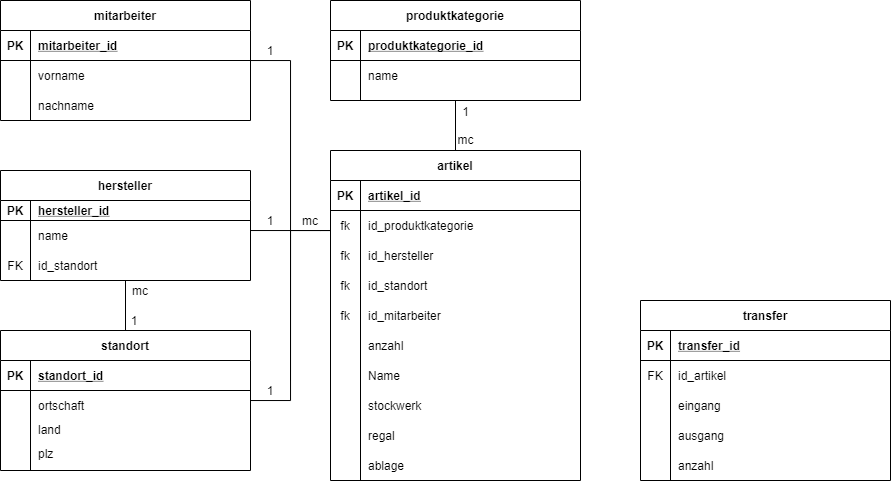

The diagram above was exported from draw.io. Its source (the exported page's mxGraphModel, read from the mxfile embedded in the PNG):
<mxGraphModel dx="621" dy="461" grid="1" gridSize="10" guides="1" tooltips="1" connect="1" arrows="1" fold="1" page="1" pageScale="1" pageWidth="850" pageHeight="1100" math="0" shadow="0" extFonts="Permanent Marker^https://fonts.googleapis.com/css?family=Permanent+Marker">
  <root>
    <mxCell id="0" />
    <mxCell id="1" parent="0" />
    <mxCell id="7EhDEFcTuI5stFCjLQC7-51" value="fk" style="shape=partialRectangle;overflow=hidden;connectable=0;fillColor=none;top=0;left=0;bottom=0;right=0;horizontal=1;" parent="1" vertex="1">
      <mxGeometry x="400" y="770" width="30" height="30" as="geometry" />
    </mxCell>
    <mxCell id="7EhDEFcTuI5stFCjLQC7-52" value="id_hersteller" style="shape=partialRectangle;overflow=hidden;connectable=0;fillColor=none;top=0;left=0;bottom=0;right=0;align=left;spacingLeft=6;" parent="1" vertex="1">
      <mxGeometry x="430" y="770" width="220" height="30" as="geometry" />
    </mxCell>
    <mxCell id="7EhDEFcTuI5stFCjLQC7-53" value="fk" style="shape=partialRectangle;overflow=hidden;connectable=0;fillColor=none;top=0;left=0;bottom=0;right=0;horizontal=1;" parent="1" vertex="1">
      <mxGeometry x="400" y="800" width="30" height="30" as="geometry" />
    </mxCell>
    <mxCell id="7EhDEFcTuI5stFCjLQC7-54" value="id_standort" style="shape=partialRectangle;overflow=hidden;connectable=0;fillColor=none;top=0;left=0;bottom=0;right=0;align=left;spacingLeft=6;" parent="1" vertex="1">
      <mxGeometry x="430" y="800" width="220" height="30" as="geometry" />
    </mxCell>
    <mxCell id="7EhDEFcTuI5stFCjLQC7-62" value="id_mitarbeiter" style="shape=partialRectangle;overflow=hidden;connectable=0;fillColor=none;top=0;left=0;bottom=0;right=0;align=left;spacingLeft=6;" parent="1" vertex="1">
      <mxGeometry x="430" y="830" width="220" height="30" as="geometry" />
    </mxCell>
    <mxCell id="7EhDEFcTuI5stFCjLQC7-63" value="anzahl" style="shape=partialRectangle;overflow=hidden;connectable=0;fillColor=none;top=0;left=0;bottom=0;right=0;align=left;spacingLeft=6;" parent="1" vertex="1">
      <mxGeometry x="430" y="860" width="220" height="30" as="geometry" />
    </mxCell>
    <mxCell id="7EhDEFcTuI5stFCjLQC7-65" value="name" style="shape=partialRectangle;overflow=hidden;connectable=0;fillColor=none;top=0;left=0;bottom=0;right=0;align=left;spacingLeft=6;" parent="1" vertex="1">
      <mxGeometry x="100" y="750" width="220" height="30" as="geometry" />
    </mxCell>
    <mxCell id="7EhDEFcTuI5stFCjLQC7-66" value="id_standort" style="shape=partialRectangle;overflow=hidden;connectable=0;fillColor=none;top=0;left=0;bottom=0;right=0;align=left;spacingLeft=6;" parent="1" vertex="1">
      <mxGeometry x="100" y="780" width="220" height="30" as="geometry" />
    </mxCell>
    <mxCell id="7EhDEFcTuI5stFCjLQC7-74" value="" style="group" parent="1" vertex="1" connectable="0">
      <mxGeometry x="710" y="830" width="250" height="180" as="geometry" />
    </mxCell>
    <mxCell id="7EhDEFcTuI5stFCjLQC7-22" value="transfer" style="shape=table;startSize=30;container=1;collapsible=1;childLayout=tableLayout;fixedRows=1;rowLines=0;fontStyle=1;align=center;resizeLast=1;" parent="7EhDEFcTuI5stFCjLQC7-74" vertex="1">
      <mxGeometry width="250" height="180" as="geometry" />
    </mxCell>
    <mxCell id="7EhDEFcTuI5stFCjLQC7-23" value="" style="shape=partialRectangle;collapsible=0;dropTarget=0;pointerEvents=0;fillColor=none;points=[[0,0.5],[1,0.5]];portConstraint=eastwest;top=0;left=0;right=0;bottom=1;" parent="7EhDEFcTuI5stFCjLQC7-22" vertex="1">
      <mxGeometry y="30" width="250" height="30" as="geometry" />
    </mxCell>
    <mxCell id="7EhDEFcTuI5stFCjLQC7-24" value="PK" style="shape=partialRectangle;overflow=hidden;connectable=0;fillColor=none;top=0;left=0;bottom=0;right=0;fontStyle=1;" parent="7EhDEFcTuI5stFCjLQC7-23" vertex="1">
      <mxGeometry width="30" height="30" as="geometry" />
    </mxCell>
    <mxCell id="7EhDEFcTuI5stFCjLQC7-25" value="transfer_id" style="shape=partialRectangle;overflow=hidden;connectable=0;fillColor=none;top=0;left=0;bottom=0;right=0;align=left;spacingLeft=6;fontStyle=5;" parent="7EhDEFcTuI5stFCjLQC7-23" vertex="1">
      <mxGeometry x="30" width="220" height="30" as="geometry" />
    </mxCell>
    <mxCell id="7EhDEFcTuI5stFCjLQC7-26" value="" style="shape=partialRectangle;collapsible=0;dropTarget=0;pointerEvents=0;fillColor=none;points=[[0,0.5],[1,0.5]];portConstraint=eastwest;top=0;left=0;right=0;bottom=0;" parent="7EhDEFcTuI5stFCjLQC7-22" vertex="1">
      <mxGeometry y="60" width="250" height="30" as="geometry" />
    </mxCell>
    <mxCell id="7EhDEFcTuI5stFCjLQC7-27" value="FK" style="shape=partialRectangle;overflow=hidden;connectable=0;fillColor=none;top=0;left=0;bottom=0;right=0;" parent="7EhDEFcTuI5stFCjLQC7-26" vertex="1">
      <mxGeometry width="30" height="30" as="geometry" />
    </mxCell>
    <mxCell id="7EhDEFcTuI5stFCjLQC7-28" value="" style="shape=partialRectangle;overflow=hidden;connectable=0;fillColor=none;top=0;left=0;bottom=0;right=0;align=left;spacingLeft=6;" parent="7EhDEFcTuI5stFCjLQC7-26" vertex="1">
      <mxGeometry x="30" width="220" height="30" as="geometry" />
    </mxCell>
    <mxCell id="7EhDEFcTuI5stFCjLQC7-68" value="id_artikel" style="shape=partialRectangle;overflow=hidden;connectable=0;fillColor=none;top=0;left=0;bottom=0;right=0;align=left;spacingLeft=6;" parent="7EhDEFcTuI5stFCjLQC7-74" vertex="1">
      <mxGeometry x="30" y="60" width="220" height="30" as="geometry" />
    </mxCell>
    <mxCell id="7EhDEFcTuI5stFCjLQC7-69" value="eingang" style="shape=partialRectangle;overflow=hidden;connectable=0;fillColor=none;top=0;left=0;bottom=0;right=0;align=left;spacingLeft=6;" parent="7EhDEFcTuI5stFCjLQC7-74" vertex="1">
      <mxGeometry x="30" y="90" width="220" height="30" as="geometry" />
    </mxCell>
    <mxCell id="7EhDEFcTuI5stFCjLQC7-70" value="ausgang" style="shape=partialRectangle;overflow=hidden;connectable=0;fillColor=none;top=0;left=0;bottom=0;right=0;align=left;spacingLeft=6;" parent="7EhDEFcTuI5stFCjLQC7-74" vertex="1">
      <mxGeometry x="30" y="120" width="220" height="30" as="geometry" />
    </mxCell>
    <mxCell id="7EhDEFcTuI5stFCjLQC7-71" value="anzahl" style="shape=partialRectangle;overflow=hidden;connectable=0;fillColor=none;top=0;left=0;bottom=0;right=0;align=left;spacingLeft=6;" parent="7EhDEFcTuI5stFCjLQC7-74" vertex="1">
      <mxGeometry x="30" y="150" width="220" height="30" as="geometry" />
    </mxCell>
    <mxCell id="7EhDEFcTuI5stFCjLQC7-75" value="Name" style="shape=partialRectangle;overflow=hidden;connectable=0;fillColor=none;top=0;left=0;bottom=0;right=0;align=left;spacingLeft=6;" parent="1" vertex="1">
      <mxGeometry x="430" y="890" width="220" height="30" as="geometry" />
    </mxCell>
    <mxCell id="7EhDEFcTuI5stFCjLQC7-78" value="" style="group" parent="1" vertex="1" connectable="0">
      <mxGeometry x="70" y="860" width="250" height="140" as="geometry" />
    </mxCell>
    <mxCell id="7EhDEFcTuI5stFCjLQC7-73" value="" style="group" parent="7EhDEFcTuI5stFCjLQC7-78" vertex="1" connectable="0">
      <mxGeometry width="250" height="140" as="geometry" />
    </mxCell>
    <mxCell id="7EhDEFcTuI5stFCjLQC7-15" value="standort" style="shape=table;startSize=30;container=1;collapsible=1;childLayout=tableLayout;fixedRows=1;rowLines=0;fontStyle=1;align=center;resizeLast=1;" parent="7EhDEFcTuI5stFCjLQC7-73" vertex="1">
      <mxGeometry width="250" height="140" as="geometry" />
    </mxCell>
    <mxCell id="7EhDEFcTuI5stFCjLQC7-16" value="" style="shape=partialRectangle;collapsible=0;dropTarget=0;pointerEvents=0;fillColor=none;points=[[0,0.5],[1,0.5]];portConstraint=eastwest;top=0;left=0;right=0;bottom=1;" parent="7EhDEFcTuI5stFCjLQC7-15" vertex="1">
      <mxGeometry y="30" width="250" height="30" as="geometry" />
    </mxCell>
    <mxCell id="7EhDEFcTuI5stFCjLQC7-17" value="PK" style="shape=partialRectangle;overflow=hidden;connectable=0;fillColor=none;top=0;left=0;bottom=0;right=0;fontStyle=1;" parent="7EhDEFcTuI5stFCjLQC7-16" vertex="1">
      <mxGeometry width="30" height="30" as="geometry" />
    </mxCell>
    <mxCell id="7EhDEFcTuI5stFCjLQC7-18" value="standort_id" style="shape=partialRectangle;overflow=hidden;connectable=0;fillColor=none;top=0;left=0;bottom=0;right=0;align=left;spacingLeft=6;fontStyle=5;" parent="7EhDEFcTuI5stFCjLQC7-16" vertex="1">
      <mxGeometry x="30" width="220" height="30" as="geometry" />
    </mxCell>
    <mxCell id="7EhDEFcTuI5stFCjLQC7-19" value="" style="shape=partialRectangle;collapsible=0;dropTarget=0;pointerEvents=0;fillColor=none;points=[[0,0.5],[1,0.5]];portConstraint=eastwest;top=0;left=0;right=0;bottom=0;" parent="7EhDEFcTuI5stFCjLQC7-15" vertex="1">
      <mxGeometry y="60" width="250" height="30" as="geometry" />
    </mxCell>
    <mxCell id="7EhDEFcTuI5stFCjLQC7-20" value="" style="shape=partialRectangle;overflow=hidden;connectable=0;fillColor=none;top=0;left=0;bottom=0;right=0;" parent="7EhDEFcTuI5stFCjLQC7-19" vertex="1">
      <mxGeometry width="30" height="30" as="geometry" />
    </mxCell>
    <mxCell id="7EhDEFcTuI5stFCjLQC7-21" value="ortschaft" style="shape=partialRectangle;overflow=hidden;connectable=0;fillColor=none;top=0;left=0;bottom=0;right=0;align=left;spacingLeft=6;" parent="7EhDEFcTuI5stFCjLQC7-19" vertex="1">
      <mxGeometry x="30" width="220" height="30" as="geometry" />
    </mxCell>
    <mxCell id="7EhDEFcTuI5stFCjLQC7-72" value="plz" style="shape=partialRectangle;overflow=hidden;connectable=0;fillColor=none;top=0;left=0;bottom=0;right=0;align=left;spacingLeft=6;" parent="7EhDEFcTuI5stFCjLQC7-73" vertex="1">
      <mxGeometry x="30" y="105" width="220" height="35" as="geometry" />
    </mxCell>
    <mxCell id="7EhDEFcTuI5stFCjLQC7-76" value="land" style="shape=partialRectangle;overflow=hidden;connectable=0;fillColor=none;top=0;left=0;bottom=0;right=0;align=left;spacingLeft=6;" parent="7EhDEFcTuI5stFCjLQC7-73" vertex="1">
      <mxGeometry x="30" y="85" width="220" height="28" as="geometry" />
    </mxCell>
    <mxCell id="7EhDEFcTuI5stFCjLQC7-79" value="nachname" style="shape=partialRectangle;overflow=hidden;connectable=0;fillColor=none;top=0;left=0;bottom=0;right=0;align=left;spacingLeft=6;" parent="1" vertex="1">
      <mxGeometry x="100" y="620" width="220" height="30" as="geometry" />
    </mxCell>
    <mxCell id="7EhDEFcTuI5stFCjLQC7-81" value="fk" style="shape=partialRectangle;overflow=hidden;connectable=0;fillColor=none;top=0;left=0;bottom=0;right=0;horizontal=1;" parent="1" vertex="1">
      <mxGeometry x="400" y="830" width="30" height="30" as="geometry" />
    </mxCell>
    <mxCell id="7EhDEFcTuI5stFCjLQC7-82" value="FK" style="shape=partialRectangle;overflow=hidden;connectable=0;fillColor=none;top=0;left=0;bottom=0;right=0;" parent="1" vertex="1">
      <mxGeometry x="70" y="780" width="30" height="30" as="geometry" />
    </mxCell>
    <mxCell id="7EhDEFcTuI5stFCjLQC7-83" value="stockwerk" style="shape=partialRectangle;overflow=hidden;connectable=0;fillColor=none;top=0;left=0;bottom=0;right=0;align=left;spacingLeft=6;" parent="1" vertex="1">
      <mxGeometry x="430" y="920" width="220" height="30" as="geometry" />
    </mxCell>
    <mxCell id="7EhDEFcTuI5stFCjLQC7-84" value="regal" style="shape=partialRectangle;overflow=hidden;connectable=0;fillColor=none;top=0;left=0;bottom=0;right=0;align=left;spacingLeft=6;" parent="1" vertex="1">
      <mxGeometry x="430" y="950" width="220" height="30" as="geometry" />
    </mxCell>
    <mxCell id="7EhDEFcTuI5stFCjLQC7-85" value="ablage" style="shape=partialRectangle;overflow=hidden;connectable=0;fillColor=none;top=0;left=0;bottom=0;right=0;align=left;spacingLeft=6;" parent="1" vertex="1">
      <mxGeometry x="430" y="980" width="220" height="30" as="geometry" />
    </mxCell>
    <mxCell id="7EhDEFcTuI5stFCjLQC7-88" style="edgeStyle=orthogonalEdgeStyle;rounded=0;orthogonalLoop=1;jettySize=auto;html=1;endArrow=none;endFill=0;" parent="1" source="C-vyLk0tnHw3VtMMgP7b-23" target="7EhDEFcTuI5stFCjLQC7-1" edge="1">
      <mxGeometry relative="1" as="geometry" />
    </mxCell>
    <mxCell id="7EhDEFcTuI5stFCjLQC7-89" style="edgeStyle=orthogonalEdgeStyle;rounded=0;orthogonalLoop=1;jettySize=auto;html=1;endArrow=none;endFill=0;" parent="1" source="C-vyLk0tnHw3VtMMgP7b-23" target="7EhDEFcTuI5stFCjLQC7-43" edge="1">
      <mxGeometry relative="1" as="geometry">
        <Array as="points">
          <mxPoint x="360" y="760" />
          <mxPoint x="360" y="590" />
        </Array>
      </mxGeometry>
    </mxCell>
    <mxCell id="7EhDEFcTuI5stFCjLQC7-91" style="edgeStyle=orthogonalEdgeStyle;rounded=0;orthogonalLoop=1;jettySize=auto;html=1;endArrow=none;endFill=0;" parent="1" source="C-vyLk0tnHw3VtMMgP7b-23" target="7EhDEFcTuI5stFCjLQC7-8" edge="1">
      <mxGeometry relative="1" as="geometry">
        <Array as="points">
          <mxPoint x="390" y="760" />
          <mxPoint x="390" y="760" />
        </Array>
      </mxGeometry>
    </mxCell>
    <mxCell id="3fY29KLkUx_pCbF7baEl-1" style="edgeStyle=orthogonalEdgeStyle;rounded=0;orthogonalLoop=1;jettySize=auto;html=1;endArrow=none;endFill=0;" parent="1" source="3fY29KLkUx_pCbF7baEl-2" target="7EhDEFcTuI5stFCjLQC7-15" edge="1">
      <mxGeometry relative="1" as="geometry">
        <Array as="points">
          <mxPoint x="360" y="760" />
          <mxPoint x="360" y="930" />
        </Array>
      </mxGeometry>
    </mxCell>
    <mxCell id="C-vyLk0tnHw3VtMMgP7b-23" value="artikel" style="shape=table;startSize=30;container=1;collapsible=1;childLayout=tableLayout;fixedRows=1;rowLines=0;fontStyle=1;align=center;resizeLast=1;" parent="1" vertex="1">
      <mxGeometry x="400" y="680" width="250" height="330" as="geometry" />
    </mxCell>
    <mxCell id="C-vyLk0tnHw3VtMMgP7b-24" value="" style="shape=partialRectangle;collapsible=0;dropTarget=0;pointerEvents=0;fillColor=none;points=[[0,0.5],[1,0.5]];portConstraint=eastwest;top=0;left=0;right=0;bottom=1;" parent="C-vyLk0tnHw3VtMMgP7b-23" vertex="1">
      <mxGeometry y="30" width="250" height="30" as="geometry" />
    </mxCell>
    <mxCell id="C-vyLk0tnHw3VtMMgP7b-25" value="PK" style="shape=partialRectangle;overflow=hidden;connectable=0;fillColor=none;top=0;left=0;bottom=0;right=0;fontStyle=1;" parent="C-vyLk0tnHw3VtMMgP7b-24" vertex="1">
      <mxGeometry width="30" height="30" as="geometry" />
    </mxCell>
    <mxCell id="C-vyLk0tnHw3VtMMgP7b-26" value="artikel_id" style="shape=partialRectangle;overflow=hidden;connectable=0;fillColor=none;top=0;left=0;bottom=0;right=0;align=left;spacingLeft=6;fontStyle=5;" parent="C-vyLk0tnHw3VtMMgP7b-24" vertex="1">
      <mxGeometry x="30" width="220" height="30" as="geometry" />
    </mxCell>
    <mxCell id="C-vyLk0tnHw3VtMMgP7b-27" value="" style="shape=partialRectangle;collapsible=0;dropTarget=0;pointerEvents=0;fillColor=none;points=[[0,0.5],[1,0.5]];portConstraint=eastwest;top=0;left=0;right=0;bottom=0;" parent="C-vyLk0tnHw3VtMMgP7b-23" vertex="1">
      <mxGeometry y="60" width="250" height="30" as="geometry" />
    </mxCell>
    <mxCell id="C-vyLk0tnHw3VtMMgP7b-28" value="fk" style="shape=partialRectangle;overflow=hidden;connectable=0;fillColor=none;top=0;left=0;bottom=0;right=0;horizontal=1;" parent="C-vyLk0tnHw3VtMMgP7b-27" vertex="1">
      <mxGeometry width="30" height="30" as="geometry" />
    </mxCell>
    <mxCell id="C-vyLk0tnHw3VtMMgP7b-29" value="id_produktkategorie" style="shape=partialRectangle;overflow=hidden;connectable=0;fillColor=none;top=0;left=0;bottom=0;right=0;align=left;spacingLeft=6;" parent="C-vyLk0tnHw3VtMMgP7b-27" vertex="1">
      <mxGeometry x="30" width="220" height="30" as="geometry" />
    </mxCell>
    <mxCell id="h6s0ormf8SYAG6ea_8el-1" style="edgeStyle=orthogonalEdgeStyle;rounded=0;orthogonalLoop=1;jettySize=auto;html=1;endArrow=none;endFill=0;" edge="1" parent="1" source="7EhDEFcTuI5stFCjLQC7-8" target="7EhDEFcTuI5stFCjLQC7-15">
      <mxGeometry relative="1" as="geometry" />
    </mxCell>
    <mxCell id="7EhDEFcTuI5stFCjLQC7-8" value="hersteller" style="shape=table;startSize=30;container=1;collapsible=1;childLayout=tableLayout;fixedRows=1;rowLines=0;fontStyle=1;align=center;resizeLast=1;" parent="1" vertex="1">
      <mxGeometry x="70" y="700" width="250" height="110" as="geometry" />
    </mxCell>
    <mxCell id="7EhDEFcTuI5stFCjLQC7-9" value="" style="shape=partialRectangle;collapsible=0;dropTarget=0;pointerEvents=0;fillColor=none;points=[[0,0.5],[1,0.5]];portConstraint=eastwest;top=0;left=0;right=0;bottom=1;" parent="7EhDEFcTuI5stFCjLQC7-8" vertex="1">
      <mxGeometry y="30" width="250" height="20" as="geometry" />
    </mxCell>
    <mxCell id="7EhDEFcTuI5stFCjLQC7-10" value="PK" style="shape=partialRectangle;overflow=hidden;connectable=0;fillColor=none;top=0;left=0;bottom=0;right=0;fontStyle=1;" parent="7EhDEFcTuI5stFCjLQC7-9" vertex="1">
      <mxGeometry width="30" height="20" as="geometry" />
    </mxCell>
    <mxCell id="7EhDEFcTuI5stFCjLQC7-11" value="hersteller_id" style="shape=partialRectangle;overflow=hidden;connectable=0;fillColor=none;top=0;left=0;bottom=0;right=0;align=left;spacingLeft=6;fontStyle=5;" parent="7EhDEFcTuI5stFCjLQC7-9" vertex="1">
      <mxGeometry x="30" width="220" height="20" as="geometry" />
    </mxCell>
    <mxCell id="7EhDEFcTuI5stFCjLQC7-12" value="" style="shape=partialRectangle;collapsible=0;dropTarget=0;pointerEvents=0;fillColor=none;points=[[0,0.5],[1,0.5]];portConstraint=eastwest;top=0;left=0;right=0;bottom=0;" parent="7EhDEFcTuI5stFCjLQC7-8" vertex="1">
      <mxGeometry y="50" width="250" height="30" as="geometry" />
    </mxCell>
    <mxCell id="7EhDEFcTuI5stFCjLQC7-13" value="" style="shape=partialRectangle;overflow=hidden;connectable=0;fillColor=none;top=0;left=0;bottom=0;right=0;" parent="7EhDEFcTuI5stFCjLQC7-12" vertex="1">
      <mxGeometry width="30" height="30" as="geometry" />
    </mxCell>
    <mxCell id="7EhDEFcTuI5stFCjLQC7-14" value="" style="shape=partialRectangle;overflow=hidden;connectable=0;fillColor=none;top=0;left=0;bottom=0;right=0;align=left;spacingLeft=6;" parent="7EhDEFcTuI5stFCjLQC7-12" vertex="1">
      <mxGeometry x="30" width="220" height="30" as="geometry" />
    </mxCell>
    <mxCell id="ZTk1k1ro84yPz1yUK3Gn-1" value="1&lt;br&gt;&amp;nbsp;&amp;nbsp;&lt;br&gt;mc" style="text;html=1;align=center;verticalAlign=middle;resizable=0;points=[];autosize=1;" parent="1" vertex="1">
      <mxGeometry x="520" y="630" width="30" height="50" as="geometry" />
    </mxCell>
    <mxCell id="7EhDEFcTuI5stFCjLQC7-1" value="produktkategorie" style="shape=table;startSize=30;container=1;collapsible=1;childLayout=tableLayout;fixedRows=1;rowLines=0;fontStyle=1;align=center;resizeLast=1;" parent="1" vertex="1">
      <mxGeometry x="400" y="530" width="250" height="100.00000000000023" as="geometry" />
    </mxCell>
    <mxCell id="7EhDEFcTuI5stFCjLQC7-2" value="" style="shape=partialRectangle;collapsible=0;dropTarget=0;pointerEvents=0;fillColor=none;points=[[0,0.5],[1,0.5]];portConstraint=eastwest;top=0;left=0;right=0;bottom=1;" parent="7EhDEFcTuI5stFCjLQC7-1" vertex="1">
      <mxGeometry y="30" width="250" height="30" as="geometry" />
    </mxCell>
    <mxCell id="7EhDEFcTuI5stFCjLQC7-3" value="PK" style="shape=partialRectangle;overflow=hidden;connectable=0;fillColor=none;top=0;left=0;bottom=0;right=0;fontStyle=1;" parent="7EhDEFcTuI5stFCjLQC7-2" vertex="1">
      <mxGeometry width="30" height="30" as="geometry" />
    </mxCell>
    <mxCell id="7EhDEFcTuI5stFCjLQC7-4" value="produktkategorie_id" style="shape=partialRectangle;overflow=hidden;connectable=0;fillColor=none;top=0;left=0;bottom=0;right=0;align=left;spacingLeft=6;fontStyle=5;" parent="7EhDEFcTuI5stFCjLQC7-2" vertex="1">
      <mxGeometry x="30" width="220" height="30" as="geometry" />
    </mxCell>
    <mxCell id="7EhDEFcTuI5stFCjLQC7-5" value="" style="shape=partialRectangle;collapsible=0;dropTarget=0;pointerEvents=0;fillColor=none;points=[[0,0.5],[1,0.5]];portConstraint=eastwest;top=0;left=0;right=0;bottom=0;" parent="7EhDEFcTuI5stFCjLQC7-1" vertex="1">
      <mxGeometry y="60" width="250" height="30" as="geometry" />
    </mxCell>
    <mxCell id="7EhDEFcTuI5stFCjLQC7-6" value="" style="shape=partialRectangle;overflow=hidden;connectable=0;fillColor=none;top=0;left=0;bottom=0;right=0;" parent="7EhDEFcTuI5stFCjLQC7-5" vertex="1">
      <mxGeometry width="30" height="30" as="geometry" />
    </mxCell>
    <mxCell id="7EhDEFcTuI5stFCjLQC7-7" value="name" style="shape=partialRectangle;overflow=hidden;connectable=0;fillColor=none;top=0;left=0;bottom=0;right=0;align=left;spacingLeft=6;" parent="7EhDEFcTuI5stFCjLQC7-5" vertex="1">
      <mxGeometry x="30" width="220" height="30" as="geometry" />
    </mxCell>
    <mxCell id="ZTk1k1ro84yPz1yUK3Gn-2" value="1" style="text;html=1;strokeColor=none;fillColor=none;align=center;verticalAlign=middle;whiteSpace=wrap;rounded=0;" parent="1" vertex="1">
      <mxGeometry x="320" y="570" width="40" height="20" as="geometry" />
    </mxCell>
    <mxCell id="ZTk1k1ro84yPz1yUK3Gn-3" value="mc" style="text;html=1;strokeColor=none;fillColor=none;align=center;verticalAlign=middle;whiteSpace=wrap;rounded=0;" parent="1" vertex="1">
      <mxGeometry x="360" y="740" width="40" height="20" as="geometry" />
    </mxCell>
    <mxCell id="7EhDEFcTuI5stFCjLQC7-43" value="mitarbeiter" style="shape=table;startSize=30;container=1;collapsible=1;childLayout=tableLayout;fixedRows=1;rowLines=0;fontStyle=1;align=center;resizeLast=1;" parent="1" vertex="1">
      <mxGeometry x="70" y="530" width="250" height="120" as="geometry" />
    </mxCell>
    <mxCell id="7EhDEFcTuI5stFCjLQC7-44" value="" style="shape=partialRectangle;collapsible=0;dropTarget=0;pointerEvents=0;fillColor=none;points=[[0,0.5],[1,0.5]];portConstraint=eastwest;top=0;left=0;right=0;bottom=1;" parent="7EhDEFcTuI5stFCjLQC7-43" vertex="1">
      <mxGeometry y="30" width="250" height="30" as="geometry" />
    </mxCell>
    <mxCell id="7EhDEFcTuI5stFCjLQC7-45" value="PK" style="shape=partialRectangle;overflow=hidden;connectable=0;fillColor=none;top=0;left=0;bottom=0;right=0;fontStyle=1;" parent="7EhDEFcTuI5stFCjLQC7-44" vertex="1">
      <mxGeometry width="30" height="30" as="geometry" />
    </mxCell>
    <mxCell id="7EhDEFcTuI5stFCjLQC7-46" value="mitarbeiter_id" style="shape=partialRectangle;overflow=hidden;connectable=0;fillColor=none;top=0;left=0;bottom=0;right=0;align=left;spacingLeft=6;fontStyle=5;" parent="7EhDEFcTuI5stFCjLQC7-44" vertex="1">
      <mxGeometry x="30" width="220" height="30" as="geometry" />
    </mxCell>
    <mxCell id="7EhDEFcTuI5stFCjLQC7-47" value="" style="shape=partialRectangle;collapsible=0;dropTarget=0;pointerEvents=0;fillColor=none;points=[[0,0.5],[1,0.5]];portConstraint=eastwest;top=0;left=0;right=0;bottom=0;" parent="7EhDEFcTuI5stFCjLQC7-43" vertex="1">
      <mxGeometry y="60" width="250" height="30" as="geometry" />
    </mxCell>
    <mxCell id="7EhDEFcTuI5stFCjLQC7-48" value="" style="shape=partialRectangle;overflow=hidden;connectable=0;fillColor=none;top=0;left=0;bottom=0;right=0;" parent="7EhDEFcTuI5stFCjLQC7-47" vertex="1">
      <mxGeometry width="30" height="30" as="geometry" />
    </mxCell>
    <mxCell id="7EhDEFcTuI5stFCjLQC7-49" value="vorname" style="shape=partialRectangle;overflow=hidden;connectable=0;fillColor=none;top=0;left=0;bottom=0;right=0;align=left;spacingLeft=6;" parent="7EhDEFcTuI5stFCjLQC7-47" vertex="1">
      <mxGeometry x="30" width="220" height="30" as="geometry" />
    </mxCell>
    <mxCell id="3fY29KLkUx_pCbF7baEl-3" value="1" style="text;html=1;strokeColor=none;fillColor=none;align=center;verticalAlign=middle;whiteSpace=wrap;rounded=0;" parent="1" vertex="1">
      <mxGeometry x="320" y="740" width="40" height="20" as="geometry" />
    </mxCell>
    <mxCell id="3fY29KLkUx_pCbF7baEl-2" value="1" style="text;html=1;strokeColor=none;fillColor=none;align=center;verticalAlign=middle;whiteSpace=wrap;rounded=0;" parent="1" vertex="1">
      <mxGeometry x="320" y="910" width="40" height="20" as="geometry" />
    </mxCell>
    <mxCell id="h6s0ormf8SYAG6ea_8el-2" value="1" style="text;html=1;strokeColor=none;fillColor=none;align=center;verticalAlign=middle;whiteSpace=wrap;rounded=0;" vertex="1" parent="1">
      <mxGeometry x="184" y="840" width="40" height="20" as="geometry" />
    </mxCell>
    <mxCell id="h6s0ormf8SYAG6ea_8el-3" value="mc" style="text;html=1;strokeColor=none;fillColor=none;align=center;verticalAlign=middle;whiteSpace=wrap;rounded=0;" vertex="1" parent="1">
      <mxGeometry x="190" y="810" width="40" height="20" as="geometry" />
    </mxCell>
  </root>
</mxGraphModel>